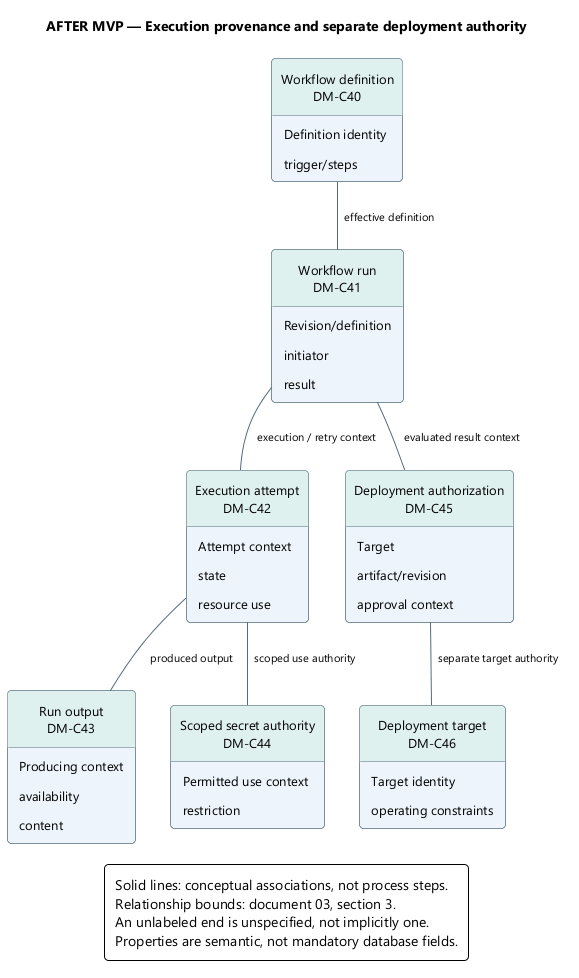

The diagram above was rendered by PlantUML. Its source (embedded in the PNG):
@startuml
' OWNER-MVP-2026-11-04 review: Future after MVP. Provider, advanced Sprint/review, or untrusted execution requirement retained as deferred.
skinparam backgroundColor white
skinparam defaultFontName Segoe UI
skinparam defaultFontSize 13
skinparam shadowing false
skinparam roundcorner 8
skinparam ArrowColor #526B7B
skinparam ArrowFontSize 11
skinparam packageStyle rectangle
skinparam classAttributeIconSize 0
hide circle
skinparam classBackgroundColor #EDF4FB
skinparam classBorderColor #526B7B
skinparam classHeaderBackgroundColor #DFF1EF
skinparam noteBackgroundColor #FFF3DF
skinparam noteBorderColor #B99557
skinparam rectangleBackgroundColor #EDF4FB
skinparam rectangleBorderColor #526B7B
skinparam activityBackgroundColor #EDF4FB
skinparam activityBorderColor #526B7B
skinparam activityDiamondBackgroundColor #DFF1EF
skinparam activityDiamondBorderColor #458F88
skinparam padding 6
skinparam nodesep 35
skinparam ranksep 40
hide empty members
title AFTER MVP — Execution provenance and separate deployment authority
top to bottom direction
class "Workflow definition\nDM-C40" as workflow {
  Definition identity
  trigger/steps
}
class "Workflow run\nDM-C41" as run {
  Revision/definition
  initiator
  result
}
class "Execution attempt\nDM-C42" as attempt {
  Attempt context
  state
  resource use
}
class "Run output\nDM-C43" as output {
  Producing context
  availability
  content
}
class "Scoped secret authority\nDM-C44" as secret {
  Permitted use context
  restriction
}
class "Deployment authorization\nDM-C45" as deployment {
  Target
  artifact/revision
  approval context
}
class "Deployment target\nDM-C46" as target {
  Target identity
  operating constraints
}
workflow -- run : effective definition
run -- attempt : execution / retry context
attempt -- output : produced output
attempt -- secret : scoped use authority
run -- deployment : evaluated result context
deployment -- target : separate target authority
legend bottom
Solid lines: conceptual associations, not process steps.
Relationship bounds: document 03, section 3.
An unlabeled end is unspecified, not implicitly one.
Properties are semantic, not mandatory database fields.
endlegend
@enduml